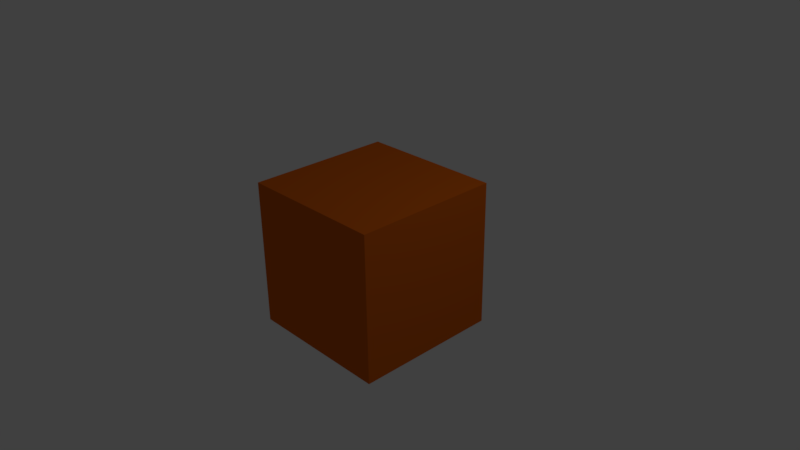 # Source: animacionMaterial.blend  (saved by Blender 2.77.0; exported with 4.5.12 LTS)
import bpy
from mathutils import Matrix  # noqa: F401  (used for matrix-valued properties, if any)

bpy.ops.wm.read_factory_settings(use_empty=True)
scene = bpy.context.scene
scene.name = 'Scene'

# ---- collections
col_collection_1 = bpy.data.collections.new('Collection 1'); scene.collection.children.link(col_collection_1)

# ---- materials (node trees are filled in below, after node groups)
mat_material = bpy.data.materials.new('Material')
mat_material.alpha_threshold = 0.0
mat_material.use_transparent_shadow = False
mat_material.diffuse_color = (0.686, 0.1306, 0.006448, 1.0)
mat_material.roughness = 0.5
mat_material.line_color = (0.0, 0.0, 0.0, 1.0)

# ---- material node trees

# ---- world
world_world = bpy.data.worlds.new('World'); scene.world = world_world
world_world.color = (0.05088, 0.05088, 0.05088)
world_world.use_sun_shadow = False
world_world.sun_shadow_jitter_overblur = 0.0
world_world.cycles.sampling_method = 'MANUAL'

# ---- cameras
cam_camera = bpy.data.cameras.new('Camera')
cam_camera.clip_end = 100.0
cam_camera.lens = 35.0
cam_camera.sensor_width = 32.0
cam_camera.sensor_height = 18.0
cam_camera.ortho_scale = 7.314
cam_camera.dof.focus_distance = 0.0
cam_camera.dof.aperture_fstop = 128.0

# ---- lights
light_lamp = bpy.data.lights.new('Lamp', 'POINT')
light_lamp.transmission_factor = 0.0
light_lamp.cutoff_distance = 30.0
light_lamp.energy = 100.0
light_lamp.shadow_buffer_clip_start = 1.001
light_lamp.shadow_soft_size = 0.1
light_lamp.shadow_maximum_resolution = 0.006
light_lamp.use_absolute_resolution = True

# ---- meshes
me_cube = bpy.data.meshes.new('Cube')
me_cube.from_pydata([(1.0, 1.0, -1.0), (1.0, -1.0, -1.0), (-1.0, -1.0, -1.0), (-1.0, 1.0, -1.0), (1.0, 1.0, 1.0), (1.0, -1.0, 1.0), (-1.0, -1.0, 1.0), (-1.0, 1.0, 1.0)], [], [(0, 1, 2, 3), (4, 7, 6, 5), (0, 4, 5, 1), (1, 5, 6, 2), (2, 6, 7, 3), (4, 0, 3, 7)])
me_cube.materials.append(mat_material)
me_cube.use_remesh_preserve_volume = False
me_cube.use_remesh_preserve_attributes = False
me_cube.use_mirror_vertex_groups = False
me_cube.update()

# ---- objects
ob_cube = bpy.data.objects.new('Cube', me_cube)
ob_lamp = bpy.data.objects.new('Lamp', light_lamp)
ob_camera = bpy.data.objects.new('Camera', cam_camera)

# ---- transforms, parenting, visibility, modifiers, constraints
ob_cube.location = (0.0, 0.0, 0.0)
ob_cube.lock_rotations_4d = False
ob_cube.empty_display_type = 'ARROWS'
ob_cube.lineart.crease_threshold = 0.0
ob_lamp.location = (4.076, 1.005, 5.904)
ob_lamp.rotation_euler = (0.6503, 0.05522, 1.866)
ob_lamp.lock_rotations_4d = False
ob_lamp.empty_display_type = 'ARROWS'
ob_lamp.color = (0.0, 0.0, 0.0, 0.0)
ob_lamp.lineart.crease_threshold = 0.0
ob_camera.location = (7.481, -6.508, 5.344)
ob_camera.rotation_euler = (1.109, 0.01082, 0.8149)
ob_camera.lock_rotations_4d = False
ob_camera.empty_display_type = 'ARROWS'
ob_camera.color = (0.0, 0.0, 0.0, 0.0)
ob_camera.display_type = 'WIRE'
ob_camera.lineart.crease_threshold = 0.0

# ---- collection membership
col_collection_1.objects.link(ob_cube)
col_collection_1.objects.link(ob_lamp)
col_collection_1.objects.link(ob_camera)

# ---- scene / render settings (as saved in the file)
scene.camera = ob_camera
scene.frame_start = 1; scene.frame_end = 250; scene.frame_set(1)
scene.render.engine = 'BLENDER_EEVEE_NEXT'
scene.render.resolution_percentage = 50
scene.render.dither_intensity = 0.0
scene.cycles.use_denoising = False
scene.cycles.samples = 128
scene.cycles.sampling_pattern = 'TABULATED_SOBOL'
scene.cycles.light_sampling_threshold = 0.0
scene.cycles.use_adaptive_sampling = False
scene.cycles.use_light_tree = False
scene.cycles.blur_glossy = 0.0
scene.cycles.sample_clamp_indirect = 0.0
scene.view_settings.view_transform = 'Standard'
bpy.context.view_layer.update()
